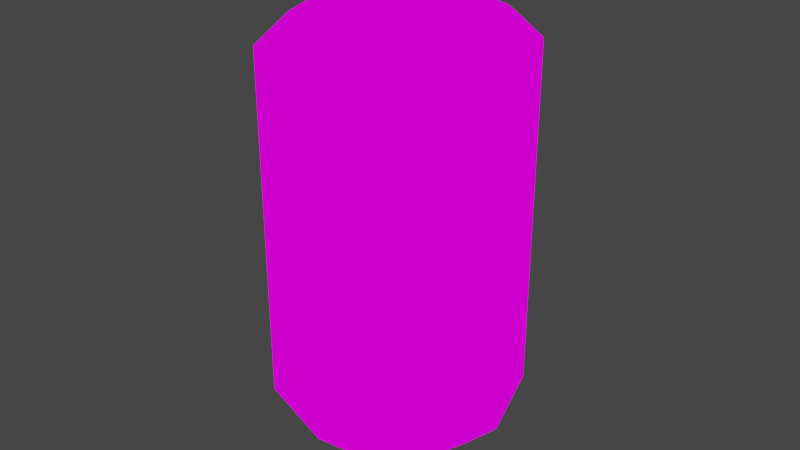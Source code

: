# Source: cannedsoda.blend  (saved by Blender 3.3.6; exported with 4.5.12 LTS)
import bpy
from mathutils import Matrix  # noqa: F401  (used for matrix-valued properties, if any)

bpy.ops.wm.read_factory_settings(use_empty=True)
scene = bpy.context.scene
scene.name = 'Scene'

# ---- collections
col_collection = bpy.data.collections.new('Collection'); scene.collection.children.link(col_collection)

# ---- images (referenced by path relative to the original .blend; pixels are not part of the script)
import os
ASSET_DIR = os.environ.get("B2B_ASSET_DIR", "")  # directory of the original .blend (textures are referenced by path, not embedded)
HERE = os.path.dirname(os.path.abspath(__file__))  # packed textures are extracted next to this script under _unpacked/

def load_image(name, relpath, width, height, colorspace="sRGB"):
    """Load a texture the original file referenced (path relative to the .blend, or extracted next to this script)."""
    p = next((c for c in (os.path.join(HERE, relpath), os.path.join(ASSET_DIR, relpath)) if relpath and os.path.exists(c)), "")
    if p:
        img = bpy.data.images.load(p, check_existing=True)
        img.name = name
    else:  # same state as the original file: an image datablock whose file is absent (Cycles renders it pink)
        img = bpy.data.images.new(name, width, height)
        img.source = "FILE"
        img.filepath = "//" + (relpath or name)
    img.colorspace_settings.name = colorspace
    return img
img_cansoda_png = load_image('cansoda.png', 'cansoda.png', 1024, 1024, 'sRGB')

# ---- materials (node trees are filled in below, after node groups)
mat_texture = bpy.data.materials.new('Texture')
mat_texture.use_transparent_shadow = False

# ---- material node trees
mat_texture.use_nodes = True; mat_texture.node_tree.nodes.clear()
_N = mat_texture.node_tree.nodes; _L = mat_texture.node_tree.links
n0 = _N.new('ShaderNodeOutputMaterial'); n0.name = 'Material Output'; n0.location = (300, 300)
n1 = _N.new('ShaderNodeEmission'); n1.name = 'Emission'; n1.location = (10, 300)
n2 = _N.new('ShaderNodeTexImage'); n2.name = 'Image Texture'; n2.location = (-280, 270)
n2.image = img_cansoda_png
n2.interpolation = 'Closest'
_L.new(n1.outputs[0], n0.inputs[0])
_L.new(n2.outputs[0], n1.inputs[0])
n0.is_active_output = True

# ---- world
world_world = bpy.data.worlds.new('World'); scene.world = world_world
world_world.use_nodes = True; world_world.node_tree.nodes.clear()
_N = world_world.node_tree.nodes; _L = world_world.node_tree.links
n0 = _N.new('ShaderNodeOutputWorld'); n0.name = 'World Output'; n0.location = (300, 300)
n1 = _N.new('ShaderNodeBackground'); n1.name = 'Background'; n1.location = (10, 300)
n1.inputs[0].default_value = (0.05088, 0.05088, 0.05088, 1.0)
_L.new(n1.outputs[0], n0.inputs[0])
n0.is_active_output = True
world_world.color = (0.05088, 0.05088, 0.05088)
world_world.use_sun_shadow = False
world_world.sun_shadow_jitter_overblur = 0.0

# ---- meshes
me_cylinder_004 = bpy.data.meshes.new('Cylinder.004')
me_cylinder_004.from_pydata([(0.4376, 0.3029, -0.4696), (0.4376, 0.3029, 0.4696), (0.5554, -0.101, -0.4696), (0.5554, -0.101, 0.4696), (0.3029, -0.4376, -0.4696), (0.3029, -0.4376, 0.4696), (-0.101, -0.5554, -0.4696), (-0.101, -0.5554, 0.4696), (-0.4376, -0.3029, -0.4696), (-0.4376, -0.3029, 0.4696), (-0.5554, 0.101, -0.4696), (-0.5554, 0.101, 0.4696), (-0.3029, 0.4376, -0.4696), (-0.3029, 0.4376, 0.4696), (0.101, 0.5554, -0.4696), (0.101, 0.5554, 0.4696), (0.4159, -0.07564, 0.5478), (0.3277, 0.2268, 0.5478), (0.2268, -0.3277, 0.5478), (-0.07564, -0.4159, 0.5478), (-0.3277, -0.2268, 0.5478), (-0.4159, 0.07564, 0.5478), (-0.2268, 0.3277, 0.5478), (0.07564, 0.4159, 0.5478), (0.3278, 0.2269, -0.5478), (0.416, -0.07567, -0.5478), (0.2269, -0.3278, -0.5478), (-0.07567, -0.416, -0.5478), (-0.3278, -0.2269, -0.5478), (-0.416, 0.07567, -0.5478), (-0.2269, 0.3278, -0.5478), (0.07567, 0.416, -0.5478)], [], [(0, 1, 3, 2), (2, 3, 5, 4), (4, 5, 7, 6), (6, 7, 9, 8), (8, 9, 11, 10), (10, 11, 13, 12), (7, 5, 18, 19), (12, 13, 15, 14), (14, 15, 1, 0), (8, 10, 29, 28), (16, 17, 23, 22, 21, 20, 19, 18), (13, 11, 21, 22), (9, 7, 19, 20), (15, 13, 22, 23), (5, 3, 16, 18), (11, 9, 20, 21), (1, 15, 23, 17), (3, 1, 17, 16), (24, 25, 26, 27, 28, 29, 30, 31), (14, 0, 24, 31), (0, 2, 25, 24), (4, 6, 27, 26), (10, 12, 30, 29), (6, 8, 28, 27), (12, 14, 31, 30), (2, 4, 26, 25)])
_uv = me_cylinder_004.uv_layers.new(name='UVMap')
_uv.uv.foreach_set('vector', [0.3438, 0.625, 0.3438, 1.0, 0.25, 1.0, 0.25, 0.625, 1.0, 0.625, 1.0, 1.0, 0.9062, 1.0, 0.9062, 0.625, 0.9062, 0.625, 0.9062, 1.0, 0.8125, 1.0, 0.8125, 0.625, 0.8125, 0.625, 0.8125, 1.0, 0.7188, 1.0, 0.7188, 0.625, 0.7188, 0.625, 0.7188, 1.0, 0.625, 1.0, 0.625, 0.625, 0.625, 0.625, 0.625, 1.0, 0.5312, 1.0, 0.5312, 0.625, 0.4375, 0.2812, 0.5312, 0.2812, 0.5312, 0.3125, 0.4375, 0.3125, 0.5312, 0.625, 0.5312, 1.0, 0.4375, 1.0, 0.4375, 0.625, 0.4375, 0.625, 0.4375, 1.0, 0.3438, 1.0, 0.3438, 0.625, 1.0, 0.1875, 0.9062, 0.1875, 0.9062, 0.2188, 1.0, 0.2188, 0.6962, 0.3979, 0.7196, 0.4685, 0.696, 0.539, 0.6254, 0.5624, 0.5549, 0.5388, 0.5315, 0.4682, 0.5551, 0.3977, 0.6257, 0.3743, 0.9062, 0.2812, 1.0, 0.2812, 1.0, 0.3125, 0.9062, 0.3125, 0.3438, 0.2812, 0.4375, 0.2812, 0.4375, 0.3125, 0.3438, 0.3125, 0.8125, 0.2812, 0.9062, 0.2812, 0.9062, 0.3125, 0.8125, 0.3125, 0.5312, 0.2812, 0.625, 0.2812, 0.625, 0.3125, 0.5312, 0.3125, 0.25, 0.2812, 0.3438, 0.2812, 0.3438, 0.3125, 0.25, 0.3125, 0.7188, 0.2812, 0.8125, 0.2812, 0.8125, 0.3125, 0.7188, 0.3125, 0.625, 0.2812, 0.7188, 0.2812, 0.7188, 0.3125, 0.625, 0.3125, 0.9682, 0.4688, 0.9453, 0.3992, 0.8758, 0.3757, 0.8062, 0.3986, 0.7827, 0.4681, 0.8056, 0.5377, 0.875, 0.5612, 0.9447, 0.5383, 0.5312, 0.1875, 0.4375, 0.1875, 0.4375, 0.2188, 0.5312, 0.2188, 0.625, 0.1875, 0.5312, 0.1875, 0.5312, 0.2188, 0.625, 0.2188, 0.8125, 0.1875, 0.7188, 0.1875, 0.7188, 0.2188, 0.8125, 0.2188, 0.3438, 0.1875, 0.25, 0.1875, 0.25, 0.2188, 0.3438, 0.2188, 0.9062, 0.1875, 0.8125, 0.1875, 0.8125, 0.2188, 0.9062, 0.2188, 0.4375, 0.1875, 0.3438, 0.1875, 0.3438, 0.2188, 0.4375, 0.2188, 0.7188, 0.1875, 0.625, 0.1875, 0.625, 0.2188, 0.7188, 0.2188])
me_cylinder_004.materials.append(mat_texture)
me_cylinder_004.update()

# ---- objects
ob_cylinder_001 = bpy.data.objects.new('Cylinder.001', me_cylinder_004)

# ---- transforms, parenting, visibility, modifiers, constraints
ob_cylinder_001.location = (0.0, 0.0, -1.776e-15)
ob_cylinder_001.rotation_euler = (0.0, -0.0, 0.9653)
ob_cylinder_001.scale = (0.4698, 0.4698, 0.7986)

# ---- collection membership
col_collection.objects.link(ob_cylinder_001)

# ---- scene / render settings (as saved in the file)
scene.frame_start = 1; scene.frame_end = 250; scene.frame_set(1)
scene.render.engine = 'BLENDER_EEVEE_NEXT'
scene.cycles.sampling_pattern = 'TABULATED_SOBOL'
scene.cycles.use_light_tree = False
scene.view_settings.view_transform = 'Filmic'
bpy.context.view_layer.update()

# ---- added for rendering (the .blend has no active camera): camera
cam_auto = bpy.data.cameras.new('AutoCamera')
cam_auto.lens = 50.0
cam_auto.sensor_width = 36.0
cam_auto.clip_end = 1000.0
ob_auto_camera = bpy.data.objects.new('AutoCamera', cam_auto)
scene.collection.objects.link(ob_auto_camera)
ob_auto_camera.location = (1.2481, -1.49772, 0.998482)
ob_auto_camera.rotation_euler = (1.09748, -7.21219e-08, 0.694738)
scene.camera = ob_auto_camera
bpy.context.view_layer.update()
